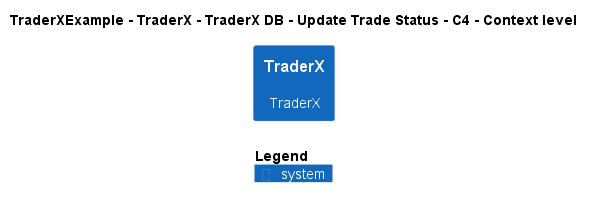

The diagram above was rendered by PlantUML. Its source (embedded in the PNG):
@startuml
!include ..\..\..\..\..\..\..\.c4s\C4_Context.puml

AddElementTag("c4interflow:lifecycle:new", $bgColor=green, $fontColor=#ffffff, $borderColor=green, $shadowing="False")
AddElementTag("c4interflow:lifecycle:changed", $bgColor=orange, $fontColor=#ffffff, $borderColor=orange, $shadowing="False")
AddElementTag("c4interflow:lifecycle:removed", $bgColor=red, $fontColor=#ffffff, $borderColor=red, $shadowing="False")

AddRelTag("c4interflow:lifecycle:new", $textColor=green, $lineColor=green)
AddRelTag("c4interflow:lifecycle:changed", $textColor=orange, $lineColor=orange)
AddRelTag("c4interflow:lifecycle:removed", $textColor=red, $lineColor=red)

SHOW_PERSON_PORTRAIT()
LAYOUT_TOP_DOWN()

skinparam linetype polyline

title TraderXExample - TraderX - TraderX DB - Update Trade Status - C4 - Context level

System(TraderXExample.SoftwareSystems.TraderX, "TraderX", "TraderX")



SHOW_LEGEND()
@enduml